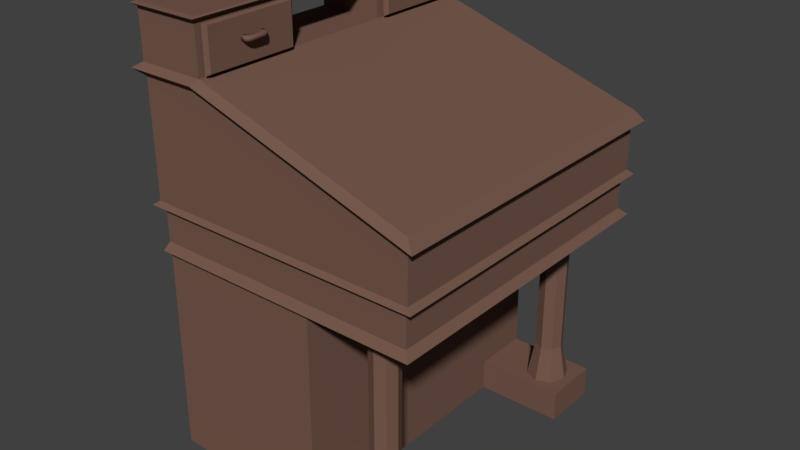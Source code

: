 # Source: Mesa.blend  (saved by Blender 2.78.0; exported with 4.5.12 LTS)
import bpy
from mathutils import Matrix  # noqa: F401  (used for matrix-valued properties, if any)

bpy.ops.wm.read_factory_settings(use_empty=True)
scene = bpy.context.scene
scene.name = 'Scene'

# ---- collections
col_collection_1 = bpy.data.collections.new('Collection 1'); scene.collection.children.link(col_collection_1)

# ---- materials (node trees are filled in below, after node groups)
mat_madeira = bpy.data.materials.new('Madeira')
mat_madeira.alpha_threshold = 0.0
mat_madeira.use_transparent_shadow = False
mat_madeira.diffuse_color = (0.1845, 0.1015, 0.0749, 1.0)
mat_madeira.roughness = 0.5
mat_madeira.specular_intensity = 0.1695

# ---- material node trees

# ---- world
world_world = bpy.data.worlds.new('World'); scene.world = world_world
world_world.color = (0.05088, 0.05088, 0.05088)
world_world.use_sun_shadow = False
world_world.sun_shadow_jitter_overblur = 0.0
world_world.cycles.sampling_method = 'MANUAL'

# ---- meshes
me_cube_003 = bpy.data.meshes.new('Cube.003')
me_cube_003.from_pydata([(-1.008, 1.307, 0.05141), (-1.0, 1.251, 0.3614), (0.3323, 1.251, 0.3614), (-1.0, 1.251, -1.653), (0.3323, 1.251, -1.653), (1.224, 1.307, 0.05141), (0.3868, 1.307, 0.05141), (-1.0, 0.7875, -1.653), (0.3323, 0.7875, -1.653), (0.3323, 1.251, -1.406), (-1.0, 1.251, -1.406), (0.3323, 0.7875, -1.406), (1.029, 1.251, -1.406), (1.029, 1.251, -1.653), (1.029, 0.7875, -1.653), (1.029, 0.7875, -1.406), (0.7972, 1.183, -1.406), (0.681, 1.134, -1.406), (0.6328, 1.014, -1.406), (0.681, 0.8939, -1.406), (0.7972, 0.8442, -1.406), (0.9134, 0.8939, -1.406), (0.9615, 1.014, -1.406), (0.9134, 1.134, -1.406), (0.7972, 1.128, -1.127), (0.7192, 1.094, -1.127), (0.6868, 1.014, -1.127), (0.7192, 0.9333, -1.127), (0.7972, 0.9, -1.127), (0.8752, 0.9333, -1.127), (0.9075, 1.014, -1.127), (0.8752, 1.094, -1.127), (0.7972, 1.128, -0.08736), (0.7192, 1.094, -0.08736), (0.6868, 1.014, -0.08736), (0.7192, 0.9333, -0.08736), (0.7972, 0.9, -0.08736), (0.8752, 0.9333, -0.08736), (0.9075, 1.014, -0.08736), (0.8752, 1.094, -0.08736), (0.7972, 1.159, 0.06527), (0.6979, 1.116, 0.06527), (0.6567, 1.014, 0.06527), (0.6979, 0.9114, 0.06527), (0.7972, 0.8689, 0.06527), (0.8965, 0.9114, 0.06527), (0.9376, 1.014, 0.06527), (0.8965, 1.116, 0.06527), (-1.082, 1.304, 0.3893), (0.3457, 1.304, 0.3893), (1.241, 1.304, 0.3893), (-1.032, 1.272, 0.4235), (0.3375, 1.272, 0.4235), (1.196, 1.272, 0.4235), (-1.032, 1.272, 1.335), (0.3375, 1.272, 1.069), (1.196, 1.272, 0.7932), (-0.4861, 1.307, 0.05141), (-0.4727, 1.251, -1.653), (-0.4727, 0.7875, -1.653), (-0.4727, 1.251, -1.406), (-0.4727, 1.251, 0.3614), (-0.5244, 1.304, 0.3893), (-0.4925, 1.272, 0.4235), (-0.4925, 1.272, 1.335), (-1.0, 1.251, 0.1045), (1.167, 1.251, 0.1045), (0.3323, 1.251, 0.1045), (-0.4727, 1.251, 0.1045), (-1.004, 1.241, 0.001339), (0.328, 1.241, 0.001339), (-0.4839, 1.241, 0.001339), (-1.115, 1.329, 1.391), (0.3519, 1.329, 1.106), (1.271, 1.329, 0.8103), (-0.5374, 1.329, 1.391), (-1.038, 1.281, 1.437), (0.3409, 1.281, 1.169), (1.205, 1.281, 0.8915), (-0.4952, 1.281, 1.437), (-1.038, 0.4373, 1.437), (-0.4967, 0.4344, 1.437), (-1.038, 1.281, 1.808), (-1.038, 0.4373, 1.808), (-0.4952, 1.281, 1.808), (-0.4967, 0.4344, 1.808), (-1.06, 1.325, 1.837), (-1.06, 0.3958, 1.837), (-0.4622, 1.325, 1.837), (-0.4638, 0.3927, 1.837), (-1.048, 1.283, 1.845), (-1.048, 0.3998, 1.845), (-0.4788, 1.283, 1.845), (-0.4804, 0.3968, 1.845), (-0.4953, 1.222, 1.463), (-0.4966, 0.4936, 1.463), (-0.4953, 1.222, 1.782), (-0.4966, 0.4936, 1.782), (-1.003, 1.222, 1.463), (-1.004, 0.4941, 1.463), (-1.003, 1.222, 1.782), (-1.004, 0.4941, 1.782), (-1.008, -1.307, 0.05141), (-1.0, -1.251, 0.3614), (1.224, -1.307, 0.05141), (-1.0, -1.251, -1.653), (0.3323, -1.251, -1.653), (1.167, -1.251, 0.3614), (-1.0, -0.7875, -1.653), (0.3323, -0.7875, -1.653), (0.3323, -1.251, -1.406), (-1.0, -1.251, -1.406), (0.3323, -0.7875, -1.406), (1.029, -1.251, -1.406), (1.029, -1.251, -1.653), (1.029, -0.7875, -1.653), (1.029, -0.7875, -1.406), (0.7972, -1.183, -1.406), (0.681, -1.134, -1.406), (0.6328, -1.014, -1.406), (0.681, -0.8939, -1.406), (0.7972, -0.8442, -1.406), (0.9134, -0.8939, -1.406), (0.9615, -1.014, -1.406), (0.9134, -1.134, -1.406), (0.7972, -1.128, -1.127), (0.7192, -1.094, -1.127), (0.6868, -1.014, -1.127), (0.7192, -0.9333, -1.127), (0.7972, -0.9, -1.127), (0.8752, -0.9333, -1.127), (0.9075, -1.014, -1.127), (0.8752, -1.094, -1.127), (0.7972, -1.128, -0.08736), (0.7192, -1.094, -0.08736), (0.6868, -1.014, -0.08736), (0.7192, -0.9333, -0.08736), (0.7972, -0.9, -0.08736), (0.8752, -0.9333, -0.08736), (0.9075, -1.014, -0.08736), (0.8752, -1.094, -0.08736), (0.7972, -1.159, 0.06527), (0.6979, -1.116, 0.06527), (0.6567, -1.014, 0.06527), (0.6979, -0.9114, 0.06527), (0.7972, -0.8689, 0.06527), (0.8965, -0.9114, 0.06527), (0.9376, -1.014, 0.06527), (0.8965, -1.116, 0.06527), (0.3323, -1.251, 0.3614), (1.167, 1.251, 0.3614), (-1.082, -1.304, 0.3893), (0.3457, -1.304, 0.3893), (1.241, -1.304, 0.3893), (-1.032, -1.272, 0.4235), (0.3375, -1.272, 0.4235), (1.196, -1.272, 0.4235), (-1.032, -1.272, 1.335), (0.3375, -1.272, 1.069), (1.196, -1.272, 0.7932), (-0.4861, -1.307, 0.05141), (-0.4727, -1.251, 0.3614), (-0.4727, -1.251, -1.653), (-0.4727, -0.7875, -1.653), (-0.4727, -1.251, -1.406), (-0.5244, -1.304, 0.3893), (-0.4925, -1.272, 0.4235), (-0.4925, -1.272, 1.335), (-1.0, -1.251, 0.1045), (1.167, -1.251, 0.1045), (0.3323, -1.251, 0.1045), (-0.4727, -1.251, 0.1045), (0.3868, -1.307, 0.05141), (-1.004, -1.241, 0.001339), (0.328, -1.241, 0.001339), (-0.4839, -1.241, 0.001339), (-1.115, -1.329, 1.391), (0.3519, -1.329, 1.106), (1.271, -1.329, 0.8103), (-0.5374, -1.329, 1.391), (-1.038, -1.281, 1.437), (0.3409, -1.281, 1.169), (1.205, -1.281, 0.8915), (-0.4952, -1.281, 1.437), (-1.038, -0.4373, 1.437), (-0.4967, -0.4344, 1.437), (-1.038, -1.281, 1.808), (-1.038, -0.4373, 1.808), (-0.4952, -1.281, 1.808), (-0.4967, -0.4344, 1.808), (-1.06, -1.325, 1.837), (-1.06, -0.3958, 1.837), (-0.4622, -1.325, 1.837), (-0.4638, -0.3927, 1.837), (-1.048, -1.283, 1.845), (-1.048, -0.3998, 1.845), (-0.4788, -1.283, 1.845), (-0.4804, -0.3968, 1.845), (-0.4953, -1.222, 1.463), (-0.4966, -0.4936, 1.463), (-0.4953, -1.222, 1.782), (-0.4966, -0.4936, 1.782), (-1.003, -1.222, 1.463), (-1.004, -0.4941, 1.463), (-1.003, -1.222, 1.782), (-1.004, -0.4941, 1.782)], [], [(67, 2, 150, 66), (60, 9, 4, 58), (68, 61, 2, 67), (9, 11, 15, 12), (58, 4, 8, 59), (107, 169, 66, 150), (71, 70, 9, 60), (12, 15, 14, 13), (11, 8, 14, 15), (4, 9, 12, 13), (8, 4, 13, 14), (22, 30, 29, 21), (20, 28, 27, 19), (18, 26, 25, 17), (23, 31, 30, 22), (21, 29, 28, 20), (19, 27, 26, 18), (17, 25, 24, 16), (16, 24, 31, 23), (31, 39, 38, 30), (29, 37, 36, 28), (27, 35, 34, 26), (25, 33, 32, 24), (24, 32, 39, 31), (30, 38, 37, 29), (28, 36, 35, 27), (26, 34, 33, 25), (36, 44, 43, 35), (34, 42, 41, 33), (39, 47, 46, 38), (37, 45, 44, 36), (35, 43, 42, 34), (33, 41, 40, 32), (32, 40, 47, 39), (38, 46, 45, 37), (154, 157, 54, 51), (53, 156, 153, 50), (157, 176, 72, 54), (150, 2, 49, 50), (50, 153, 150), (61, 1, 48, 62), (53, 52, 55, 56), (62, 48, 51, 63), (59, 8, 109, 163), (65, 168, 103, 1), (50, 49, 52, 53), (56, 159, 156, 53), (63, 51, 54, 64), (183, 181, 182, 78, 77, 79, 81, 185), (52, 63, 64, 55), (49, 62, 63, 52), (2, 61, 62, 49), (69, 71, 60, 10), (3, 58, 59, 7), (65, 1, 61, 68), (10, 60, 58, 3), (70, 174, 110, 112, 11, 9), (0, 65, 68, 57), (57, 68, 67, 6), (6, 67, 66, 5), (0, 57, 71, 69), (57, 6, 70, 71), (176, 180, 184, 80, 76, 72), (74, 178, 159, 56), (64, 54, 72, 75), (180, 186, 187, 184), (76, 80, 83, 82), (55, 64, 75, 73), (56, 55, 73, 74), (84, 85, 97, 96), (185, 81, 80, 184), (73, 75, 79, 77), (74, 73, 77, 78), (75, 72, 76, 79), (78, 182, 178, 74), (85, 84, 88, 89), (79, 76, 82, 84), (82, 83, 87, 86), (80, 81, 85, 83), (173, 102, 0, 69), (86, 87, 91, 90), (191, 87, 83, 187), (84, 82, 86, 88), (88, 86, 90, 92), (197, 93, 91, 195), (189, 85, 89, 193), (91, 93, 92, 90), (191, 195, 91, 87), (93, 197, 193, 89), (89, 88, 92, 93), (94, 96, 100, 98), (85, 81, 95, 97), (81, 79, 94, 95), (79, 84, 96, 94), (99, 98, 100, 101), (95, 94, 98, 99), (97, 95, 99, 101), (96, 97, 101, 100), (170, 169, 107, 149), (164, 162, 106, 110), (171, 170, 149, 161), (65, 0, 102, 168), (172, 174, 70, 6), (110, 113, 116, 112), (162, 163, 109, 106), (11, 112, 109, 8), (175, 164, 110, 174), (113, 114, 115, 116), (112, 116, 115, 109), (106, 114, 113, 110), (109, 115, 114, 106), (123, 122, 130, 131), (121, 120, 128, 129), (119, 118, 126, 127), (124, 123, 131, 132), (122, 121, 129, 130), (120, 119, 127, 128), (118, 117, 125, 126), (117, 124, 132, 125), (132, 131, 139, 140), (130, 129, 137, 138), (128, 127, 135, 136), (126, 125, 133, 134), (125, 132, 140, 133), (131, 130, 138, 139), (129, 128, 136, 137), (127, 126, 134, 135), (137, 136, 144, 145), (135, 134, 142, 143), (140, 139, 147, 148), (138, 137, 145, 146), (136, 135, 143, 144), (134, 133, 141, 142), (133, 140, 148, 141), (139, 138, 146, 147), (107, 153, 152, 149), (161, 165, 151, 103), (156, 159, 158, 155), (165, 166, 154, 151), (153, 156, 155, 152), (166, 167, 157, 154), (155, 158, 167, 166), (152, 155, 166, 165), (149, 152, 165, 161), (173, 111, 164, 175), (105, 108, 163, 162), (168, 171, 161, 103), (111, 105, 162, 164), (102, 160, 171, 168), (160, 172, 170, 171), (172, 104, 169, 170), (102, 173, 175, 160), (160, 175, 174, 172), (167, 179, 176, 157), (158, 177, 179, 167), (159, 178, 177, 158), (188, 200, 201, 189), (187, 83, 85, 189), (177, 181, 183, 179), (178, 182, 181, 177), (179, 183, 180, 176), (189, 193, 192, 188), (183, 188, 186, 180), (186, 190, 191, 187), (184, 187, 189, 185), (103, 151, 48, 1), (194, 195, 191, 190), (188, 192, 190, 186), (192, 196, 194, 190), (194, 196, 197, 195), (193, 197, 196, 192), (198, 202, 204, 200), (189, 201, 199, 185), (185, 199, 198, 183), (183, 198, 200, 188), (203, 205, 204, 202), (199, 203, 202, 198), (201, 205, 203, 199), (200, 204, 205, 201), (169, 104, 5, 66), (107, 150, 153), (7, 59, 163, 108), (104, 172, 6, 5), (151, 154, 51, 48), (10, 3, 7, 108, 105, 111, 173, 69)])
me_cube_003.materials.append(mat_madeira)
me_cube_003.use_remesh_preserve_volume = False
me_cube_003.use_remesh_preserve_attributes = False
me_cube_003.use_mirror_vertex_groups = False
me_cube_003.update()
me_cube_015 = bpy.data.meshes.new('Cube.015')
me_cube_015.from_pydata([(-0.05249, -1.222, 1.463), (-0.05376, -0.4936, 1.463), (-0.05249, -1.222, 1.782), (-0.05376, -0.4936, 1.782), (-0.03754, -1.25, 1.451), (-0.0389, -0.4649, 1.451), (-0.03754, -1.25, 1.795), (-0.0389, -0.4649, 1.795), (-0.01354, -1.223, 1.463), (-0.01481, -0.492, 1.463), (-0.01354, -1.223, 1.783), (-0.01481, -0.492, 1.783), (-0.05366, -0.5384, 1.463), (-0.05366, -0.5384, 1.782), (-0.0388, -0.539, 1.451), (-0.0388, -0.539, 1.795), (-0.01471, -0.5384, 1.463), (-0.01471, -0.5384, 1.783), (-0.0526, -1.174, 1.463), (-0.0526, -1.174, 1.782), (-0.03766, -1.174, 1.451), (-0.03766, -1.174, 1.795), (-0.01365, -1.174, 1.463), (-0.01365, -1.174, 1.783), (-0.05249, -1.222, 1.493), (-0.05376, -0.4936, 1.493), (-0.03754, -1.25, 1.493), (-0.0389, -0.4649, 1.493), (-0.01354, -1.223, 1.493), (-0.01481, -0.492, 1.493), (-0.01471, -0.5384, 1.493), (-0.01365, -1.174, 1.493), (-0.0526, -1.174, 1.493), (-0.05366, -0.5384, 1.493), (-0.5223, -0.5384, 1.463), (-0.5224, -0.4936, 1.463), (-0.5224, -0.4936, 1.782), (-0.5212, -1.222, 1.493), (-0.5212, -1.222, 1.782), (-0.5224, -0.4936, 1.493), (-0.5213, -1.174, 1.463), (-0.5212, -1.222, 1.463), (-0.5213, -1.174, 1.782), (-0.5223, -0.5384, 1.493), (-0.5213, -1.174, 1.493), (-0.57, -0.5384, 1.463), (-0.5701, -0.4936, 1.463), (-0.5701, -0.4936, 1.782), (-0.5688, -1.222, 1.493), (-0.5688, -1.222, 1.782), (-0.5701, -0.4936, 1.493), (-0.5689, -1.174, 1.463), (-0.5688, -1.222, 1.463), (-0.5689, -1.174, 1.782), (-0.57, -0.5384, 1.493), (-0.5689, -1.174, 1.493), (-0.5223, -0.5384, 1.782), (-0.57, -0.5384, 1.782), (-0.01429, -0.953, 1.619), (-0.01429, -0.953, 1.653), (-0.01429, -0.919, 1.619), (-0.01429, -0.919, 1.653), (0.01964, -0.953, 1.619), (0.01964, -0.953, 1.653), (0.01964, -0.919, 1.619), (0.01964, -0.919, 1.653), (0.05039, -0.919, 1.653), (0.05039, -0.919, 1.619), (0.04062, -0.9413, 1.619), (0.04062, -0.9413, 1.653), (0.01964, -0.7966, 1.653), (0.01964, -0.7966, 1.619), (0.05039, -0.7966, 1.653), (0.05039, -0.7966, 1.619), (0.01964, -0.7593, 1.653), (0.01964, -0.7593, 1.619), (0.03941, -0.7726, 1.653), (0.03941, -0.7726, 1.619), (0.01964, -0.7966, 1.653), (0.01964, -0.7966, 1.619), (0.01964, -0.7593, 1.653), (0.01964, -0.7593, 1.619), (-0.01473, -0.7966, 1.653), (-0.01473, -0.7966, 1.619), (-0.01473, -0.7593, 1.653), (-0.01473, -0.7593, 1.619)], [], [(12, 1, 5, 14), (25, 27, 5, 1), (13, 15, 7, 3), (24, 26, 6, 2), (27, 29, 9, 5), (15, 17, 11, 7), (26, 28, 10, 6), (14, 5, 9, 16), (31, 23, 10, 28), (29, 11, 17, 30), (20, 14, 16, 22), (21, 23, 17, 15), (19, 21, 15, 13), (18, 12, 14, 20), (0, 18, 20, 4), (2, 6, 21, 19), (6, 10, 23, 21), (4, 20, 22, 8), (30, 17, 23, 31), (16, 30, 31, 22), (9, 29, 30, 16), (22, 31, 28, 8), (4, 8, 28, 26), (7, 11, 29, 27), (0, 4, 26, 24), (3, 7, 27, 25), (19, 32, 44, 42), (1, 12, 34, 35), (12, 18, 40, 34), (25, 1, 35, 39), (33, 13, 56, 43), (56, 36, 47, 57), (34, 40, 51, 45), (41, 37, 48, 52), (35, 34, 45, 46), (42, 56, 57, 53), (18, 0, 41, 40), (13, 3, 36, 56), (0, 24, 37, 41), (2, 19, 42, 38), (32, 33, 43, 44), (24, 2, 38, 37), (3, 25, 39, 36), (46, 45, 54, 50), (49, 53, 55, 48), (45, 51, 55, 54), (50, 54, 57, 47), (48, 55, 51, 52), (36, 39, 50, 47), (43, 54, 57, 56), (40, 41, 52, 51), (37, 38, 49, 48), (55, 44, 42, 53), (38, 42, 53, 49), (39, 35, 46, 50), (54, 55, 53, 57), (44, 43, 56, 42), (58, 59, 61, 60), (60, 61, 65, 64), (62, 64, 67, 68), (62, 63, 59, 58), (60, 64, 62, 58), (65, 61, 59, 63), (67, 66, 69, 68), (65, 63, 69, 66), (67, 64, 71, 73), (63, 62, 68, 69), (70, 72, 76, 74), (66, 67, 73, 72), (65, 66, 72, 70), (64, 65, 70, 71), (75, 74, 76, 77), (72, 73, 77, 76), (73, 71, 75, 77), (74, 75, 81, 80), (78, 80, 84, 82), (75, 71, 79, 81), (70, 74, 80, 78), (71, 70, 78, 79), (83, 82, 84, 85), (79, 78, 82, 83), (81, 79, 83, 85), (80, 81, 85, 84)])
me_cube_015.polygons.foreach_set('use_smooth', [0, 0, 0, 0, 0, 0, 0, 0, 0, 0, 0, 0, 0, 0, 0, 0, 0, 0, 0, 0, 0, 0, 0, 0, 0, 0, 0, 0, 0, 0, 0, 0, 0, 0, 0, 0, 0, 0, 0, 0, 0, 0, 0, 0, 0, 0, 0, 0, 0, 0, 0, 0, 0, 0, 0, 0, 0, 1, 1, 1, 1, 1, 1, 1, 1, 1, 1, 1, 1, 1, 1, 1, 1, 1, 1, 1, 1, 1, 1, 1, 1, 1, 1])
me_cube_015.materials.append(mat_madeira)
me_cube_015.use_remesh_preserve_volume = False
me_cube_015.use_remesh_preserve_attributes = False
me_cube_015.use_mirror_vertex_groups = False
me_cube_015.update()
me_cube_014 = bpy.data.meshes.new('Cube.014')
me_cube_014.from_pydata([(-0.05249, -1.222, 1.463), (-0.05376, -0.4936, 1.463), (-0.05249, -1.222, 1.782), (-0.05376, -0.4936, 1.782), (-0.03754, -1.25, 1.451), (-0.0389, -0.4649, 1.451), (-0.03754, -1.25, 1.795), (-0.0389, -0.4649, 1.795), (-0.01354, -1.223, 1.463), (-0.01481, -0.492, 1.463), (-0.01354, -1.223, 1.783), (-0.01481, -0.492, 1.783), (-0.05366, -0.5384, 1.463), (-0.05366, -0.5384, 1.782), (-0.0388, -0.539, 1.451), (-0.0388, -0.539, 1.795), (-0.01471, -0.5384, 1.463), (-0.01471, -0.5384, 1.783), (-0.0526, -1.174, 1.463), (-0.0526, -1.174, 1.782), (-0.03766, -1.174, 1.451), (-0.03766, -1.174, 1.795), (-0.01365, -1.174, 1.463), (-0.01365, -1.174, 1.783), (-0.05249, -1.222, 1.493), (-0.05376, -0.4936, 1.493), (-0.03754, -1.25, 1.493), (-0.0389, -0.4649, 1.493), (-0.01354, -1.223, 1.493), (-0.01481, -0.492, 1.493), (-0.01471, -0.5384, 1.493), (-0.01365, -1.174, 1.493), (-0.0526, -1.174, 1.493), (-0.05366, -0.5384, 1.493), (-0.5223, -0.5384, 1.463), (-0.5224, -0.4936, 1.463), (-0.5224, -0.4936, 1.782), (-0.5212, -1.222, 1.493), (-0.5212, -1.222, 1.782), (-0.5224, -0.4936, 1.493), (-0.5213, -1.174, 1.463), (-0.5212, -1.222, 1.463), (-0.5213, -1.174, 1.782), (-0.5223, -0.5384, 1.493), (-0.5213, -1.174, 1.493), (-0.57, -0.5384, 1.463), (-0.5701, -0.4936, 1.463), (-0.5701, -0.4936, 1.782), (-0.5688, -1.222, 1.493), (-0.5688, -1.222, 1.782), (-0.5701, -0.4936, 1.493), (-0.5689, -1.174, 1.463), (-0.5688, -1.222, 1.463), (-0.5689, -1.174, 1.782), (-0.57, -0.5384, 1.493), (-0.5689, -1.174, 1.493), (-0.5223, -0.5384, 1.782), (-0.57, -0.5384, 1.782), (-0.01429, -0.953, 1.619), (-0.01429, -0.953, 1.653), (-0.01429, -0.919, 1.619), (-0.01429, -0.919, 1.653), (0.01964, -0.953, 1.619), (0.01964, -0.953, 1.653), (0.01964, -0.919, 1.619), (0.01964, -0.919, 1.653), (0.05039, -0.919, 1.653), (0.05039, -0.919, 1.619), (0.04062, -0.9413, 1.619), (0.04062, -0.9413, 1.653), (0.01964, -0.7966, 1.653), (0.01964, -0.7966, 1.619), (0.05039, -0.7966, 1.653), (0.05039, -0.7966, 1.619), (0.01964, -0.7593, 1.653), (0.01964, -0.7593, 1.619), (0.03941, -0.7726, 1.653), (0.03941, -0.7726, 1.619), (0.01964, -0.7966, 1.653), (0.01964, -0.7966, 1.619), (0.01964, -0.7593, 1.653), (0.01964, -0.7593, 1.619), (-0.01473, -0.7966, 1.653), (-0.01473, -0.7966, 1.619), (-0.01473, -0.7593, 1.653), (-0.01473, -0.7593, 1.619)], [], [(12, 1, 5, 14), (25, 27, 5, 1), (13, 15, 7, 3), (24, 26, 6, 2), (27, 29, 9, 5), (15, 17, 11, 7), (26, 28, 10, 6), (14, 5, 9, 16), (31, 23, 10, 28), (29, 11, 17, 30), (20, 14, 16, 22), (21, 23, 17, 15), (19, 21, 15, 13), (18, 12, 14, 20), (0, 18, 20, 4), (2, 6, 21, 19), (6, 10, 23, 21), (4, 20, 22, 8), (30, 17, 23, 31), (16, 30, 31, 22), (9, 29, 30, 16), (22, 31, 28, 8), (4, 8, 28, 26), (7, 11, 29, 27), (0, 4, 26, 24), (3, 7, 27, 25), (19, 32, 44, 42), (1, 12, 34, 35), (12, 18, 40, 34), (25, 1, 35, 39), (33, 13, 56, 43), (56, 36, 47, 57), (34, 40, 51, 45), (41, 37, 48, 52), (35, 34, 45, 46), (42, 56, 57, 53), (18, 0, 41, 40), (13, 3, 36, 56), (0, 24, 37, 41), (2, 19, 42, 38), (32, 33, 43, 44), (24, 2, 38, 37), (3, 25, 39, 36), (46, 45, 54, 50), (49, 53, 55, 48), (45, 51, 55, 54), (50, 54, 57, 47), (48, 55, 51, 52), (36, 39, 50, 47), (43, 54, 57, 56), (40, 41, 52, 51), (37, 38, 49, 48), (55, 44, 42, 53), (38, 42, 53, 49), (39, 35, 46, 50), (54, 55, 53, 57), (44, 43, 56, 42), (58, 59, 61, 60), (60, 61, 65, 64), (62, 64, 67, 68), (62, 63, 59, 58), (60, 64, 62, 58), (65, 61, 59, 63), (67, 66, 69, 68), (65, 63, 69, 66), (67, 64, 71, 73), (63, 62, 68, 69), (70, 72, 76, 74), (66, 67, 73, 72), (65, 66, 72, 70), (64, 65, 70, 71), (75, 74, 76, 77), (72, 73, 77, 76), (73, 71, 75, 77), (74, 75, 81, 80), (78, 80, 84, 82), (75, 71, 79, 81), (70, 74, 80, 78), (71, 70, 78, 79), (83, 82, 84, 85), (79, 78, 82, 83), (81, 79, 83, 85), (80, 81, 85, 84)])
me_cube_014.polygons.foreach_set('use_smooth', [0, 0, 0, 0, 0, 0, 0, 0, 0, 0, 0, 0, 0, 0, 0, 0, 0, 0, 0, 0, 0, 0, 0, 0, 0, 0, 0, 0, 0, 0, 0, 0, 0, 0, 0, 0, 0, 0, 0, 0, 0, 0, 0, 0, 0, 0, 0, 0, 0, 0, 0, 0, 0, 0, 0, 0, 0, 1, 1, 1, 1, 1, 1, 1, 1, 1, 1, 1, 1, 1, 1, 1, 1, 1, 1, 1, 1, 1, 1, 1, 1, 1, 1])
me_cube_014.materials.append(mat_madeira)
me_cube_014.use_remesh_preserve_volume = False
me_cube_014.use_remesh_preserve_attributes = False
me_cube_014.use_mirror_vertex_groups = False
me_cube_014.update()

# ---- objects
ob_mesa = bpy.data.objects.new('Mesa', me_cube_003)
ob_gaveta_001 = bpy.data.objects.new('Gaveta.001', me_cube_015)
ob_gaveta = bpy.data.objects.new('Gaveta', me_cube_014)

# ---- transforms, parenting, visibility, modifiers, constraints
ob_mesa.location = (-0.6839, -0.06659, 0.9771)
ob_mesa.scale = (0.5873, 0.5873, 0.5873)
ob_mesa.lineart.crease_threshold = 0.0
ob_gaveta_001.parent = ob_mesa
ob_gaveta_001.matrix_parent_inverse = Matrix(((1.703, 0.0, 1.192e-07, 1.164), (0.0, 1.703, 0.0, 0.1134), (0.0, 0.0, 1.703, -1.664), (0.0, 0.0, 0.0, 1.0)))
ob_gaveta_001.location = (-0.9355, 0.9429, 0.9771)
ob_gaveta_001.scale = (0.5873, 0.5873, 0.5873)
ob_gaveta_001.lineart.crease_threshold = 0.0
ob_gaveta.parent = ob_mesa
ob_gaveta.matrix_parent_inverse = Matrix(((1.703, 0.0, 1.192e-07, 1.164), (0.0, 1.703, 0.0, 0.1134), (0.0, 0.0, 1.703, -1.664), (0.0, 0.0, 0.0, 1.0)))
ob_gaveta.location = (-0.9355, -0.06659, 0.9771)
ob_gaveta.scale = (0.5873, 0.5873, 0.5873)
ob_gaveta.lineart.crease_threshold = 0.0

# ---- collection membership
col_collection_1.objects.link(ob_mesa)
col_collection_1.objects.link(ob_gaveta_001)
col_collection_1.objects.link(ob_gaveta)

# ---- scene / render settings (as saved in the file)
scene.frame_start = 1; scene.frame_end = 250; scene.frame_set(1)
scene.render.engine = 'BLENDER_EEVEE_NEXT'
scene.render.resolution_percentage = 50
scene.render.dither_intensity = 0.0
scene.cycles.use_denoising = False
scene.cycles.samples = 128
scene.cycles.sampling_pattern = 'TABULATED_SOBOL'
scene.cycles.light_sampling_threshold = 0.0
scene.cycles.use_adaptive_sampling = False
scene.cycles.use_light_tree = False
scene.cycles.blur_glossy = 0.0
scene.cycles.sample_clamp_indirect = 0.0
scene.view_settings.view_transform = 'Standard'
bpy.context.view_layer.update()

# ---- added for rendering (the .blend has no active camera and no usable light): camera, sun
cam_auto = bpy.data.cameras.new('AutoCamera')
cam_auto.lens = 50.0
cam_auto.sensor_width = 36.0
cam_auto.clip_end = 1000.0
ob_auto_camera = bpy.data.objects.new('AutoCamera', cam_auto)
scene.collection.objects.link(ob_auto_camera)
ob_auto_camera.location = (2.07913, -3.32712, 3.20708)
ob_auto_camera.rotation_euler = (1.09748, -7.21219e-08, 0.694738)
scene.camera = ob_auto_camera
light_auto_sun = bpy.data.lights.new('AutoSun', 'SUN')
light_auto_sun.energy = 3.0
light_auto_sun.angle = 0.0523599
ob_auto_sun = bpy.data.objects.new('AutoSun', light_auto_sun)
scene.collection.objects.link(ob_auto_sun)
ob_auto_sun.rotation_euler = (0.872665, 0.174533, 0.523599)
bpy.context.view_layer.update()
